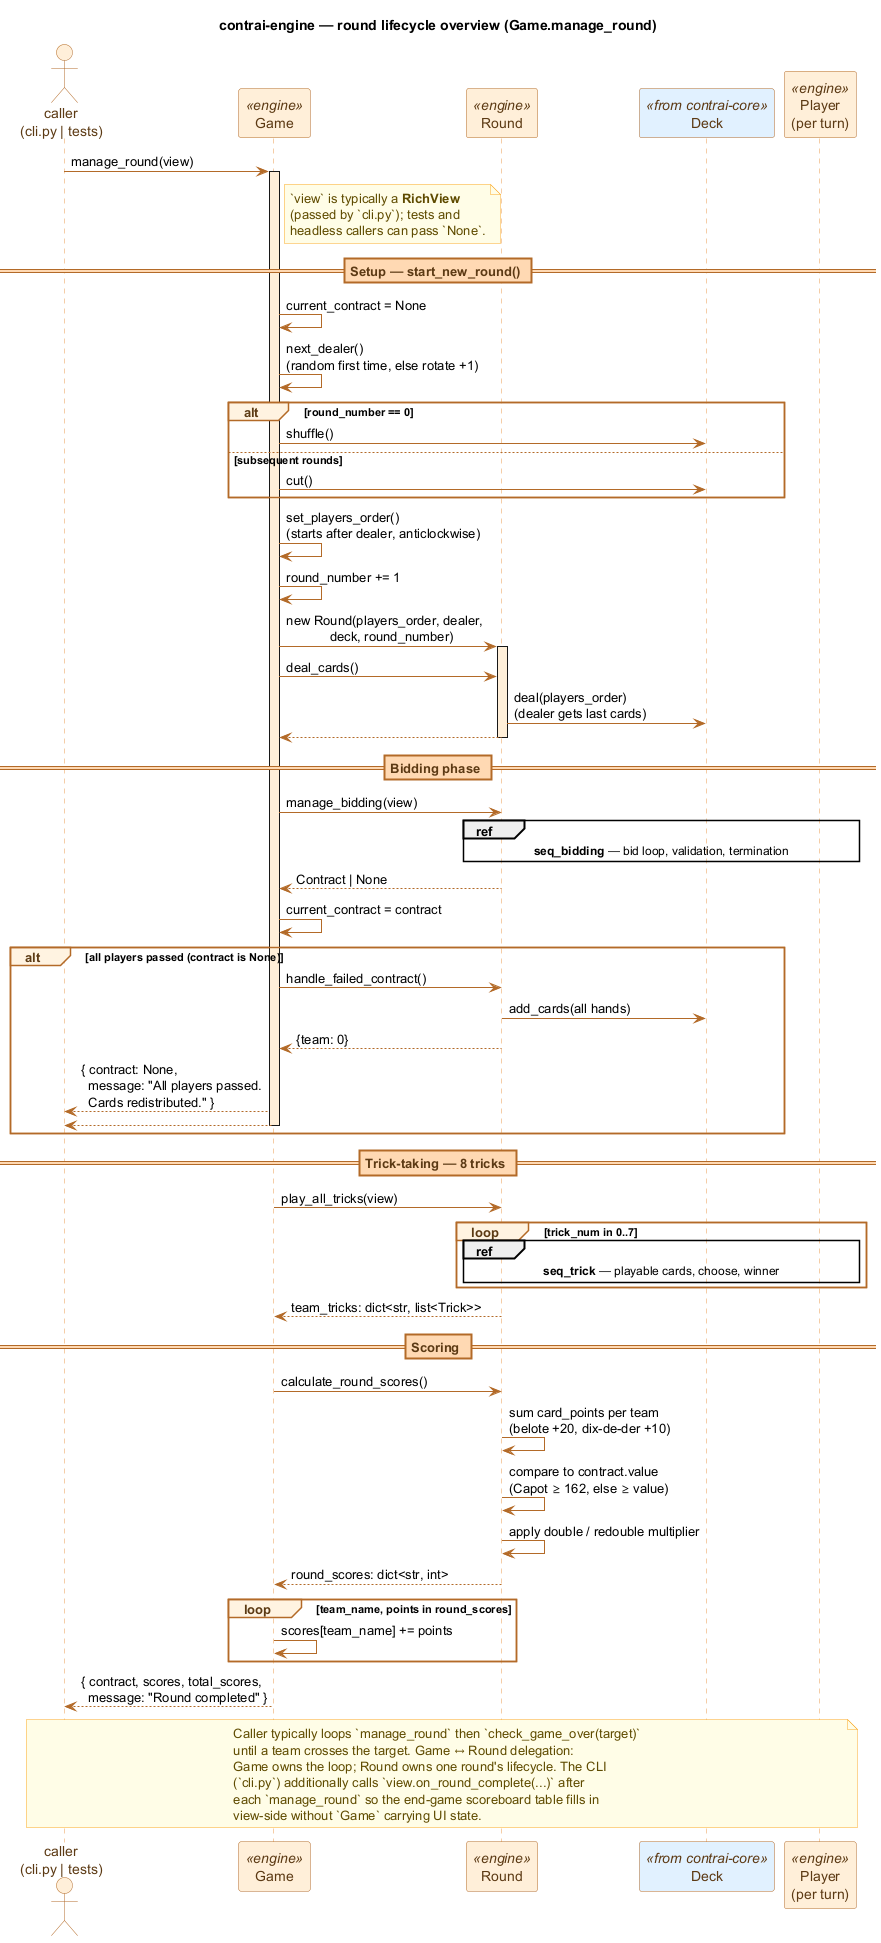

The diagram above was rendered by PlantUML. Its source (embedded in the PNG):
@startuml seq_round
title contrai-engine — round lifecycle overview (Game.manage_round)

' --- Palette: engine orange for engine participants, core blue for core types ---
skinparam shadowing false
skinparam sequence {
    ArrowColor #B26A28
    LifeLineBorderColor #E89A4F
    LifeLineBackgroundColor #FFEFD9
    ParticipantBorderColor #B26A28
    ParticipantBackgroundColor #FFEFD9
    ParticipantFontColor #5C3A14
    ActorBorderColor #B26A28
    ActorBackgroundColor #FFEFD9
    ActorFontColor #5C3A14
    GroupBorderColor #B26A28
    GroupBackgroundColor #FFF3E0
    GroupHeaderFontColor #5C3A14
    BoxBorderColor #B26A28
    BoxBackgroundColor #FFF3E0
    DividerBorderColor #B26A28
    DividerBackgroundColor #FFD9B3
    DividerFontColor #5C3A14
}
skinparam note {
    BackgroundColor #FFFDE7
    BorderColor #F9A825
    FontColor #5F4B00
}

actor "caller\n(cli.py | tests)" as C
participant "Game" as G <<engine>>
participant "Round" as R <<engine>>
participant "Deck" as D <<from contrai-core>> #E1F0FF
participant "Player\n(per turn)" as P <<engine>>

C -> G : manage_round(view)
note right of G
  `view` is typically a **RichView**
  (passed by `cli.py`); tests and
  headless callers can pass `None`.
end note
activate G

== Setup — start_new_round() ==

G -> G : current_contract = None
G -> G : next_dealer()\n(random first time, else rotate +1)
alt round_number == 0
    G -> D : shuffle()
else subsequent rounds
    G -> D : cut()
end
G -> G : set_players_order()\n(starts after dealer, anticlockwise)
G -> G : round_number += 1
G -> R : new Round(players_order, dealer,\n            deck, round_number)
activate R
G -> R : deal_cards()
R -> D : deal(players_order)\n(dealer gets last cards)
return

== Bidding phase ==

G -> R : manage_bidding(view)
ref over R, P : **seq_bidding** — bid loop, validation, termination
R --> G : Contract | None
G -> G : current_contract = contract

alt all players passed (contract is None)
    G -> R : handle_failed_contract()
    R -> D : add_cards(all hands)
    R --> G : {team: 0}
    G --> C : { contract: None,\n  message: "All players passed.\n  Cards redistributed." }
    return
end

== Trick-taking — 8 tricks ==

G -> R : play_all_tricks(view)
loop trick_num in 0..7
    ref over R, P : **seq_trick** — playable cards, choose, winner
end
R --> G : team_tricks: dict<str, list<Trick>>

== Scoring ==

G -> R : calculate_round_scores()
R -> R : sum card_points per team\n(belote +20, dix-de-der +10)
R -> R : compare to contract.value\n(Capot ≥ 162, else ≥ value)
R -> R : apply double / redouble multiplier
R --> G : round_scores: dict<str, int>
deactivate R

loop team_name, points in round_scores
    G -> G : scores[team_name] += points
end

G --> C : { contract, scores, total_scores,\n  message: "Round completed" }
deactivate G

note over C, P
  Caller typically loops `manage_round` then `check_game_over(target)`
  until a team crosses the target. Game ↔ Round delegation:
  Game owns the loop; Round owns one round's lifecycle. The CLI
  (`cli.py`) additionally calls `view.on_round_complete(...)` after
  each `manage_round` so the end-game scoreboard table fills in
  view-side without `Game` carrying UI state.
end note

@enduml